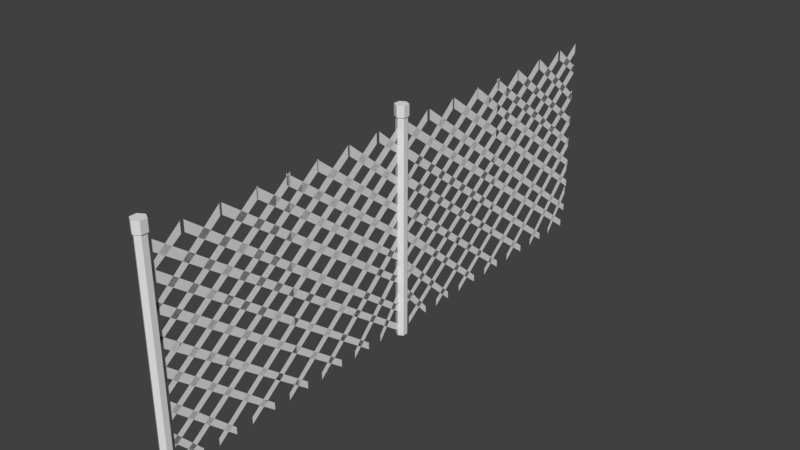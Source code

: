# Source: fence.blend  (saved by Blender 2.78.0; exported with 4.5.12 LTS)
import bpy
from mathutils import Matrix  # noqa: F401  (used for matrix-valued properties, if any)

bpy.ops.wm.read_factory_settings(use_empty=True)
scene = bpy.context.scene
scene.name = 'Scene'

# ---- collections
col_collection_1 = bpy.data.collections.new('Collection 1'); scene.collection.children.link(col_collection_1)

# ---- world
world_world = bpy.data.worlds.new('World'); scene.world = world_world
world_world.color = (0.05088, 0.05088, 0.05088)
world_world.use_sun_shadow = False
world_world.sun_shadow_jitter_overblur = 0.0
world_world.cycles.sampling_method = 'MANUAL'

# ---- meshes
me_cylinder = bpy.data.meshes.new('Cylinder')
me_cylinder.from_pydata([(6.554e-08, -1.899, 3.633), (6.554e-08, -1.899, 3.448), (-6.593e-08, 2.949, 0.02894), (-6.593e-08, 2.949, -0.1015), (6.554e-08, -1.285, 3.633), (6.554e-08, -1.285, 3.448), (-6.593e-08, 3.024, 0.342), (-6.593e-08, 3.024, 0.2116), (6.554e-08, -0.6469, 3.633), (6.554e-08, -0.6469, 3.448), (-6.593e-08, 3.057, 0.8599), (-6.593e-08, 3.057, 0.7294), (6.554e-08, -0.02066, 3.633), (6.554e-08, -0.02066, 3.448), (-6.593e-08, 3.045, 1.293), (-6.593e-08, 3.045, 1.163), (6.554e-08, 0.5453, 3.633), (6.554e-08, 0.5453, 3.448), (-6.593e-08, 3.024, 1.727), (-6.593e-08, 3.024, 1.596), (6.554e-08, 1.159, 3.633), (6.554e-08, 1.159, 3.448), (-6.593e-08, 3.024, 2.172), (-6.593e-08, 3.024, 2.042), (6.554e-08, 1.846, 3.633), (6.554e-08, 1.846, 3.448), (-6.593e-08, 3.024, 2.654), (-6.593e-08, 3.009, 2.524), (6.554e-08, 2.508, 3.633), (6.554e-08, 2.508, 3.448), (-6.593e-08, 3.024, 3.196), (-6.593e-08, 3.024, 3.066), (6.554e-08, -1.947, 3.235), (6.554e-08, -1.947, 3.051), (-6.593e-08, 2.202, 0.02894), (-6.593e-08, 2.202, -0.1015), (6.554e-08, -1.911, 2.729), (6.554e-08, -1.911, 2.545), (-6.593e-08, 1.552, 0.02894), (-6.593e-08, 1.552, -0.1015), (6.554e-08, -1.923, 2.224), (6.554e-08, -1.923, 2.039), (-6.593e-08, 0.7811, 0.02894), (-6.593e-08, 0.7811, -0.1015), (6.554e-08, -1.923, 1.766), (6.554e-08, -1.923, 1.581), (-6.593e-08, 0.07061, 0.02894), (-6.593e-08, 0.07061, -0.1015), (6.554e-08, -1.959, 1.26), (6.554e-08, -1.959, 1.076), (-6.593e-08, -0.7001, 0.02894), (-6.593e-08, -0.7001, -0.1015), (6.554e-08, -1.972, 0.7665), (6.554e-08, -1.972, 0.5819), (-6.593e-08, -1.326, 0.02894), (-6.593e-08, -1.326, -0.1015), (6.554e-08, 3.024, 3.633), (6.554e-08, 3.024, 3.448), (-6.593e-08, -1.784, 0.02894), (-6.593e-08, -1.784, -0.1015), (6.554e-08, 2.45, 3.633), (6.554e-08, 2.45, 3.448), (-6.593e-08, -1.977, 0.342), (-6.593e-08, -1.977, 0.2116), (6.554e-08, 1.812, 3.633), (6.554e-08, 1.812, 3.448), (-6.593e-08, -1.892, 0.8599), (-6.593e-08, -1.892, 0.7294), (6.554e-08, 1.185, 3.633), (6.554e-08, 1.185, 3.448), (-6.593e-08, -1.88, 1.293), (-6.593e-08, -1.88, 1.163), (6.554e-08, 0.6194, 3.633), (6.554e-08, 0.6194, 3.448), (-6.593e-08, -1.892, 1.727), (-6.593e-08, -1.892, 1.596), (6.554e-08, 0.005233, 3.633), (6.554e-08, 0.005233, 3.448), (-6.593e-08, -1.868, 2.172), (-6.593e-08, -1.868, 2.042), (6.554e-08, -0.6812, 3.633), (6.554e-08, -0.6812, 3.448), (-6.593e-08, -1.844, 2.654), (-6.593e-08, -1.844, 2.524), (6.554e-08, -1.344, 3.633), (6.554e-08, -1.344, 3.448), (-6.593e-08, -1.88, 3.196), (-6.593e-08, -1.88, 3.066), (6.554e-08, 3.024, 3.235), (6.554e-08, 3.024, 3.051), (-6.593e-08, -1.037, 0.02894), (-6.593e-08, -1.037, -0.1015), (6.554e-08, 3.024, 2.729), (6.554e-08, 3.024, 2.545), (-6.593e-08, -0.3871, 0.02894), (-6.593e-08, -0.3871, -0.1015), (6.554e-08, 3.024, 2.224), (6.554e-08, 3.024, 2.039), (-6.593e-08, 0.3836, 0.02894), (-6.593e-08, 0.3836, -0.1015), (6.554e-08, 3.024, 1.766), (6.554e-08, 3.024, 1.581), (-6.593e-08, 1.094, 0.02894), (-6.593e-08, 1.094, -0.1015), (6.554e-08, 3.024, 1.26), (6.554e-08, 3.024, 1.076), (-6.593e-08, 1.865, 0.02894), (-6.593e-08, 1.865, -0.1015), (6.554e-08, 3.024, 0.7665), (6.554e-08, 3.024, 0.5819), (-6.593e-08, 2.491, 0.02894), (-6.593e-08, 2.491, -0.1015), (6.554e-08, 3.112, 3.633), (6.554e-08, 3.112, 3.448), (-6.593e-08, 7.96, 0.02894), (-6.593e-08, 7.96, -0.1015), (6.554e-08, 3.727, 3.633), (6.554e-08, 3.727, 3.448), (-6.593e-08, 8.036, 0.342), (-6.593e-08, 8.036, 0.2116), (6.554e-08, 4.365, 3.633), (6.554e-08, 4.365, 3.448), (-6.593e-08, 8.069, 0.8599), (-6.593e-08, 8.069, 0.7294), (6.554e-08, 4.991, 3.633), (6.554e-08, 4.991, 3.448), (-6.593e-08, 8.057, 1.293), (-6.593e-08, 8.057, 1.163), (6.554e-08, 5.557, 3.633), (6.554e-08, 5.557, 3.448), (-6.593e-08, 8.036, 1.727), (-6.593e-08, 8.036, 1.596), (6.554e-08, 6.171, 3.633), (6.554e-08, 6.171, 3.448), (-6.593e-08, 8.036, 2.172), (-6.593e-08, 8.036, 2.042), (6.554e-08, 6.858, 3.633), (6.554e-08, 6.858, 3.448), (-6.593e-08, 8.036, 2.654), (-6.593e-08, 8.021, 2.524), (6.554e-08, 7.52, 3.633), (6.554e-08, 7.52, 3.448), (-6.593e-08, 8.036, 3.196), (-6.593e-08, 8.036, 3.066), (6.554e-08, 3.064, 3.235), (6.554e-08, 3.064, 3.051), (-6.593e-08, 7.214, 0.02894), (-6.593e-08, 7.214, -0.1015), (6.554e-08, 3.1, 2.729), (6.554e-08, 3.1, 2.545), (-6.593e-08, 6.563, 0.02894), (-6.593e-08, 6.563, -0.1015), (6.554e-08, 3.088, 2.224), (6.554e-08, 3.088, 2.039), (-6.593e-08, 5.793, 0.02894), (-6.593e-08, 5.793, -0.1015), (6.554e-08, 3.088, 1.766), (6.554e-08, 3.088, 1.581), (-6.593e-08, 5.082, 0.02894), (-6.593e-08, 5.082, -0.1015), (6.554e-08, 3.052, 1.26), (6.554e-08, 3.052, 1.076), (-6.593e-08, 4.312, 0.02894), (-6.593e-08, 4.312, -0.1015), (6.554e-08, 3.04, 0.7665), (6.554e-08, 3.04, 0.5819), (-6.593e-08, 3.685, 0.02894), (-6.593e-08, 3.685, -0.1015), (6.554e-08, 8.036, 3.633), (6.554e-08, 8.036, 3.448), (-6.593e-08, 3.228, 0.02894), (-6.593e-08, 3.228, -0.1015), (6.554e-08, 7.461, 3.633), (6.554e-08, 7.461, 3.448), (-6.593e-08, 3.035, 0.342), (-6.593e-08, 3.035, 0.2116), (6.554e-08, 6.823, 3.633), (6.554e-08, 6.823, 3.448), (-6.593e-08, 3.119, 0.8599), (-6.593e-08, 3.119, 0.7294), (6.554e-08, 6.197, 3.633), (6.554e-08, 6.197, 3.448), (-6.593e-08, 3.131, 1.293), (-6.593e-08, 3.131, 1.163), (6.554e-08, 5.631, 3.633), (6.554e-08, 5.631, 3.448), (-6.593e-08, 3.119, 1.727), (-6.593e-08, 3.119, 1.596), (6.554e-08, 5.017, 3.633), (6.554e-08, 5.017, 3.448), (-6.593e-08, 3.143, 2.172), (-6.593e-08, 3.143, 2.042), (6.554e-08, 4.33, 3.633), (6.554e-08, 4.33, 3.448), (-6.593e-08, 3.167, 2.654), (-6.593e-08, 3.167, 2.524), (6.554e-08, 3.668, 3.633), (6.554e-08, 3.668, 3.448), (-6.593e-08, 3.131, 3.196), (-6.593e-08, 3.131, 3.066), (6.554e-08, 8.036, 3.235), (6.554e-08, 8.036, 3.051), (-6.593e-08, 3.974, 0.02894), (-6.593e-08, 3.974, -0.1015), (6.554e-08, 8.036, 2.729), (6.554e-08, 8.036, 2.545), (-6.593e-08, 4.625, 0.02894), (-6.593e-08, 4.625, -0.1015), (6.554e-08, 8.036, 2.224), (6.554e-08, 8.036, 2.039), (-6.593e-08, 5.395, 0.02894), (-6.593e-08, 5.395, -0.1015), (6.554e-08, 8.036, 1.766), (6.554e-08, 8.036, 1.581), (-6.593e-08, 6.106, 0.02894), (-6.593e-08, 6.106, -0.1015), (6.554e-08, 8.036, 1.26), (6.554e-08, 8.036, 1.076), (-6.593e-08, 6.876, 0.02894), (-6.593e-08, 6.876, -0.1015), (6.554e-08, 8.036, 0.7665), (6.554e-08, 8.036, 0.5819), (-6.593e-08, 7.503, 0.02894), (-6.593e-08, 7.503, -0.1015), (-1.966e-10, 3.132, -0.1907), (-1.966e-10, 3.132, 3.728), (0.08469, 3.083, -0.1907), (0.08469, 3.083, 3.728), (0.08469, 2.985, -0.1907), (0.08469, 2.985, 3.728), (-8.745e-09, 2.936, -0.1907), (-8.745e-09, 2.936, 3.728), (-0.08469, 2.985, -0.1907), (-0.08469, 2.985, 3.728), (-0.08469, 3.083, -0.1907), (-0.08469, 3.083, 3.728), (4.07e-10, 3.153, 3.728), (0.1033, 3.094, 3.728), (0.1033, 2.974, 3.728), (-1.003e-08, 2.915, 3.728), (-0.1033, 2.974, 3.728), (-0.1033, 3.094, 3.728), (4.07e-10, 3.153, 3.923), (0.1033, 3.094, 3.923), (0.1033, 2.974, 3.923), (-1.003e-08, 2.915, 3.923), (-0.1033, 2.974, 3.923), (-0.1033, 3.094, 3.923), (-1.966e-10, -1.862, -0.1907), (-1.966e-10, -1.862, 3.728), (0.08469, -1.911, -0.1907), (0.08469, -1.911, 3.728), (0.08469, -2.009, -0.1907), (0.08469, -2.009, 3.728), (-8.745e-09, -2.058, -0.1907), (-8.745e-09, -2.058, 3.728), (-0.08469, -2.009, -0.1907), (-0.08469, -2.009, 3.728), (-0.08469, -1.911, -0.1907), (-0.08469, -1.911, 3.728), (4.07e-10, -1.841, 3.728), (0.1033, -1.9, 3.728), (0.1033, -2.02, 3.728), (-1.003e-08, -2.079, 3.728), (-0.1033, -2.02, 3.728), (-0.1033, -1.9, 3.728), (4.07e-10, -1.841, 3.923), (0.1033, -1.9, 3.923), (0.1033, -2.02, 3.923), (-1.003e-08, -2.079, 3.923), (-0.1033, -2.02, 3.923), (-0.1033, -1.9, 3.923)], [], [(0, 1, 3, 2), (4, 5, 7, 6), (8, 9, 11, 10), (12, 13, 15, 14), (16, 17, 19, 18), (20, 21, 23, 22), (24, 25, 27, 26), (28, 29, 31, 30), (32, 33, 35, 34), (36, 37, 39, 38), (40, 41, 43, 42), (44, 45, 47, 46), (48, 49, 51, 50), (52, 53, 55, 54), (56, 58, 59, 57), (60, 62, 63, 61), (64, 66, 67, 65), (68, 70, 71, 69), (72, 74, 75, 73), (76, 78, 79, 77), (80, 82, 83, 81), (84, 86, 87, 85), (88, 90, 91, 89), (92, 94, 95, 93), (96, 98, 99, 97), (100, 102, 103, 101), (104, 106, 107, 105), (108, 110, 111, 109), (112, 113, 115, 114), (116, 117, 119, 118), (120, 121, 123, 122), (124, 125, 127, 126), (128, 129, 131, 130), (132, 133, 135, 134), (136, 137, 139, 138), (140, 141, 143, 142), (144, 145, 147, 146), (148, 149, 151, 150), (152, 153, 155, 154), (156, 157, 159, 158), (160, 161, 163, 162), (164, 165, 167, 166), (168, 170, 171, 169), (172, 174, 175, 173), (176, 178, 179, 177), (180, 182, 183, 181), (184, 186, 187, 185), (188, 190, 191, 189), (192, 194, 195, 193), (196, 198, 199, 197), (200, 202, 203, 201), (204, 206, 207, 205), (208, 210, 211, 209), (212, 214, 215, 213), (216, 218, 219, 217), (220, 222, 223, 221), (224, 225, 227, 226), (226, 227, 229, 228), (228, 229, 231, 230), (230, 231, 233, 232), (229, 227, 237, 238), (232, 233, 235, 234), (234, 235, 225, 224), (236, 241, 247, 242), (235, 233, 240, 241), (227, 225, 236, 237), (231, 229, 238, 239), (225, 235, 241, 236), (233, 231, 239, 240), (243, 242, 247, 246, 245, 244), (240, 239, 245, 246), (238, 237, 243, 244), (241, 240, 246, 247), (239, 238, 244, 245), (237, 236, 242, 243), (248, 249, 251, 250), (250, 251, 253, 252), (252, 253, 255, 254), (254, 255, 257, 256), (253, 251, 261, 262), (256, 257, 259, 258), (258, 259, 249, 248), (260, 265, 271, 266), (259, 257, 264, 265), (251, 249, 260, 261), (255, 253, 262, 263), (249, 259, 265, 260), (257, 255, 263, 264), (267, 266, 271, 270, 269, 268), (264, 263, 269, 270), (262, 261, 267, 268), (265, 264, 270, 271), (263, 262, 268, 269), (261, 260, 266, 267)])
_uv = me_cylinder.uv_layers.new(name='UVMap')
_uv.uv.foreach_set('vector', [0.02294, 0.9741, 0.02294, 0.9741, 0.02294, 0.9741, 0.02294, 0.9741, 0.02294, 0.9741, 0.02294, 0.9741, 0.02294, 0.9741, 0.02294, 0.9741, 0.02294, 0.9741, 0.02294, 0.9741, 0.02294, 0.9741, 0.02294, 0.9741, 0.02294, 0.9741, 0.02294, 0.9741, 0.02294, 0.9741, 0.02294, 0.9741, 0.02294, 0.9741, 0.02294, 0.9741, 0.02294, 0.9741, 0.02294, 0.9741, 0.02294, 0.9741, 0.02294, 0.9741, 0.02294, 0.9741, 0.02294, 0.9741, 0.02294, 0.9741, 0.02294, 0.9741, 0.02294, 0.9741, 0.02294, 0.9741, 0.02294, 0.9741, 0.02294, 0.9741, 0.02294, 0.9741, 0.02294, 0.9741, 0.02294, 0.9741, 0.02294, 0.9741, 0.02294, 0.9741, 0.02294, 0.9741, 0.02294, 0.9741, 0.02294, 0.9741, 0.02294, 0.9741, 0.02294, 0.9741, 0.02294, 0.9741, 0.02294, 0.9741, 0.02294, 0.9741, 0.02294, 0.9741, 0.02294, 0.9741, 0.02294, 0.9741, 0.02294, 0.9741, 0.02294, 0.9741, 0.02294, 0.9741, 0.02294, 0.9741, 0.02294, 0.9741, 0.02294, 0.9741, 0.02294, 0.9741, 0.02294, 0.9741, 0.02294, 0.9741, 0.02294, 0.9741, 0.02294, 0.9741, 0.02294, 0.9741, 0.02294, 0.9741, 0.02294, 0.9741, 0.02294, 0.9741, 0.02294, 0.9741, 0.02294, 0.9741, 0.02294, 0.9741, 0.02294, 0.9741, 0.02294, 0.9741, 0.02294, 0.9741, 0.02294, 0.9741, 0.02294, 0.9741, 0.02294, 0.9741, 0.02294, 0.9741, 0.02294, 0.9741, 0.02294, 0.9741, 0.02294, 0.9741, 0.02294, 0.9741, 0.02294, 0.9741, 0.02294, 0.9741, 0.02294, 0.9741, 0.02294, 0.9741, 0.02294, 0.9741, 0.02294, 0.9741, 0.02294, 0.9741, 0.02294, 0.9741, 0.02294, 0.9741, 0.02294, 0.9741, 0.02294, 0.9741, 0.02294, 0.9741, 0.02294, 0.9741, 0.02294, 0.9741, 0.02294, 0.9741, 0.02294, 0.9741, 0.02294, 0.9741, 0.02294, 0.9741, 0.02294, 0.9741, 0.02294, 0.9741, 0.02294, 0.9741, 0.02294, 0.9741, 0.02294, 0.9741, 0.02294, 0.9741, 0.02294, 0.9741, 0.02294, 0.9741, 0.02294, 0.9741, 0.02294, 0.9741, 0.02294, 0.9741, 0.02294, 0.9741, 0.02294, 0.9741, 0.02294, 0.9741, 0.02294, 0.9741, 0.02294, 0.9741, 0.02294, 0.9741, 0.02294, 0.9741, 0.02294, 0.9741, 0.02294, 0.9741, 0.02294, 0.9741, 0.02294, 0.9741, 0.02294, 0.9741, 0.02294, 0.9741, 0.02294, 0.9741, 0.02294, 0.9741, 0.02294, 0.9741, 0.02294, 0.9741, 0.02294, 0.9741, 0.02294, 0.9741, 0.02294, 0.9741, 0.02294, 0.9741, 0.02294, 0.9741, 0.02294, 0.9741, 0.02294, 0.9741, 0.02294, 0.9741, 0.02294, 0.9741, 0.02294, 0.9741, 0.02294, 0.9741, 0.02294, 0.9741, 0.02294, 0.9741, 0.02294, 0.9741, 0.02294, 0.9741, 0.02294, 0.9741, 0.02294, 0.9741, 0.02294, 0.9741, 0.02294, 0.9741, 0.02294, 0.9741, 0.02294, 0.9741, 0.02294, 0.9741, 0.02294, 0.9741, 0.02294, 0.9741, 0.02294, 0.9741, 0.02294, 0.9741, 0.02294, 0.9741, 0.02294, 0.9741, 0.02294, 0.9741, 0.02294, 0.9741, 0.02294, 0.9741, 0.02294, 0.9741, 0.02294, 0.9741, 0.02294, 0.9741, 0.02294, 0.9741, 0.02294, 0.9741, 0.02294, 0.9741, 0.02294, 0.9741, 0.02294, 0.9741, 0.02294, 0.9741, 0.02294, 0.9741, 0.02294, 0.9741, 0.02294, 0.9741, 0.02294, 0.9741, 0.02294, 0.9741, 0.02294, 0.9741, 0.02294, 0.9741, 0.02294, 0.9741, 0.02294, 0.9741, 0.02294, 0.9741, 0.02294, 0.9741, 0.02294, 0.9741, 0.02294, 0.9741, 0.02294, 0.9741, 0.02294, 0.9741, 0.02294, 0.9741, 0.02294, 0.9741, 0.02294, 0.9741, 0.02294, 0.9741, 0.02294, 0.9741, 0.02294, 0.9741, 0.02294, 0.9741, 0.02294, 0.9741, 0.02294, 0.9741, 0.02294, 0.9741, 0.02294, 0.9741, 0.02294, 0.9741, 0.02294, 0.9741, 0.02294, 0.9741, 0.02294, 0.9741, 0.02294, 0.9741, 0.02294, 0.9741, 0.02294, 0.9741, 0.02294, 0.9741, 0.02294, 0.9741, 0.02294, 0.9741, 0.02294, 0.9741, 0.02294, 0.9741, 0.02294, 0.9741, 0.02294, 0.9741, 0.02294, 0.9741, 0.02294, 0.9741, 0.02294, 0.9741, 0.02294, 0.9741, 0.02294, 0.9741, 0.02294, 0.9741, 0.02294, 0.9741, 0.02294, 0.9741, 0.02294, 0.9741, 0.02294, 0.9741, 0.02294, 0.9741, 0.02294, 0.9741, 0.02294, 0.9741, 0.02294, 0.9741, 0.02294, 0.9741, 0.02294, 0.9741, 0.02294, 0.9741, 0.02294, 0.9741, 0.02294, 0.9741, 0.02294, 0.9741, 0.02294, 0.9741, 0.02294, 0.9741, 0.02294, 0.9741, 0.02189, 0.9775, 0.02189, 0.9775, 0.02189, 0.9775, 0.02189, 0.9775, 0.02189, 0.9775, 0.02189, 0.9775, 0.02189, 0.9775, 0.02189, 0.9775, 0.02189, 0.9775, 0.02189, 0.9775, 0.02189, 0.9775, 0.02189, 0.9775, 0.02189, 0.9775, 0.02189, 0.9775, 0.02189, 0.9775, 0.02189, 0.9775, 0.02189, 0.9775, 0.02189, 0.9775, 0.02189, 0.9775, 0.02189, 0.9775, 0.02189, 0.9775, 0.02189, 0.9775, 0.02189, 0.9775, 0.02189, 0.9775, 0.02189, 0.9775, 0.02189, 0.9775, 0.02189, 0.9775, 0.02189, 0.9775, 0.02189, 0.9775, 0.02189, 0.9775, 0.02189, 0.9775, 0.02189, 0.9775, 0.02189, 0.9775, 0.02189, 0.9775, 0.02189, 0.9775, 0.02189, 0.9775, 0.02189, 0.9775, 0.02189, 0.9775, 0.02189, 0.9775, 0.02189, 0.9775, 0.02189, 0.9775, 0.02189, 0.9775, 0.02189, 0.9775, 0.02189, 0.9775, 0.02189, 0.9775, 0.02189, 0.9775, 0.02189, 0.9775, 0.02189, 0.9775, 0.02189, 0.9775, 0.02189, 0.9775, 0.02189, 0.9775, 0.02189, 0.9775, 0.02189, 0.9775, 0.02189, 0.9775, 0.02189, 0.9775, 0.02189, 0.9775, 0.02189, 0.9775, 0.02189, 0.9775, 0.02189, 0.9775, 0.02189, 0.9775, 0.02189, 0.9775, 0.02189, 0.9775, 0.02189, 0.9775, 0.02189, 0.9775, 0.02189, 0.9775, 0.02189, 0.9775, 0.02189, 0.9775, 0.02189, 0.9775, 0.02189, 0.9775, 0.02189, 0.9775, 0.02189, 0.9775, 0.02189, 0.9775, 0.02189, 0.9775, 0.02189, 0.9775, 0.02189, 0.9775, 0.02189, 0.9775, 0.02189, 0.9775, 0.02189, 0.9775, 0.02189, 0.9775, 0.02189, 0.9775, 0.02189, 0.9775, 0.02189, 0.9775, 0.02189, 0.9775, 0.02189, 0.9775, 0.02189, 0.9775, 0.02189, 0.9775, 0.02189, 0.9775, 0.02189, 0.9775, 0.02189, 0.9775, 0.02189, 0.9775, 0.02189, 0.9775, 0.02189, 0.9775, 0.02189, 0.9775, 0.02189, 0.9775, 0.02189, 0.9775, 0.02189, 0.9775, 0.02189, 0.9775, 0.02189, 0.9775, 0.02189, 0.9775, 0.02189, 0.9775, 0.02189, 0.9775, 0.02189, 0.9775, 0.02189, 0.9775, 0.02189, 0.9775, 0.02189, 0.9775, 0.02189, 0.9775, 0.02189, 0.9775, 0.02189, 0.9775, 0.02189, 0.9775, 0.02189, 0.9775, 0.02189, 0.9775, 0.02189, 0.9775, 0.02189, 0.9775, 0.02189, 0.9775, 0.02189, 0.9775, 0.02189, 0.9775, 0.02189, 0.9775, 0.02189, 0.9775, 0.02189, 0.9775, 0.02189, 0.9775, 0.02189, 0.9775, 0.02189, 0.9775, 0.02189, 0.9775, 0.02189, 0.9775, 0.02189, 0.9775, 0.02189, 0.9775, 0.02189, 0.9775, 0.02189, 0.9775, 0.02189, 0.9775, 0.02189, 0.9775, 0.02189, 0.9775, 0.02189, 0.9775, 0.02189, 0.9775, 0.02189, 0.9775, 0.02189, 0.9775, 0.02189, 0.9775, 0.02189, 0.9775, 0.02189, 0.9775, 0.02189, 0.9775, 0.02189, 0.9775, 0.02189, 0.9775, 0.02189, 0.9775, 0.02189, 0.9775, 0.02189, 0.9775, 0.02189, 0.9775, 0.02189, 0.9775, 0.02189, 0.9775, 0.02189, 0.9775, 0.02189, 0.9775, 0.02189, 0.9775, 0.02189, 0.9775, 0.02189, 0.9775, 0.02189, 0.9775, 0.02189, 0.9775, 0.02189, 0.9775, 0.02189, 0.9775])
me_cylinder.use_remesh_preserve_volume = False
me_cylinder.use_remesh_preserve_attributes = False
me_cylinder.use_mirror_vertex_groups = False
me_cylinder.update()

# ---- objects
ob_cylinder = bpy.data.objects.new('Cylinder', me_cylinder)

# ---- transforms, parenting, visibility, modifiers, constraints
ob_cylinder.location = (0.0, 0.0, 0.0)
ob_cylinder.lineart.crease_threshold = 0.0

# ---- collection membership
col_collection_1.objects.link(ob_cylinder)

# ---- scene / render settings (as saved in the file)
scene.frame_start = 1; scene.frame_end = 250; scene.frame_set(1)
scene.render.engine = 'BLENDER_EEVEE_NEXT'
scene.render.resolution_percentage = 50
scene.render.dither_intensity = 0.0
scene.cycles.use_denoising = False
scene.cycles.samples = 128
scene.cycles.sampling_pattern = 'TABULATED_SOBOL'
scene.cycles.light_sampling_threshold = 0.0
scene.cycles.use_adaptive_sampling = False
scene.cycles.use_light_tree = False
scene.cycles.blur_glossy = 0.0
scene.cycles.sample_clamp_indirect = 0.0
scene.view_settings.view_transform = 'Standard'
bpy.context.view_layer.update()

# ---- added for rendering (the .blend has no active camera and no usable light): camera, sun
cam_auto = bpy.data.cameras.new('AutoCamera')
cam_auto.lens = 50.0
cam_auto.sensor_width = 36.0
cam_auto.clip_end = 1000.0
ob_auto_camera = bpy.data.objects.new('AutoCamera', cam_auto)
scene.collection.objects.link(ob_auto_camera)
ob_auto_camera.location = (10.1332, -9.16514, 9.97255)
ob_auto_camera.rotation_euler = (1.09748, -7.21219e-08, 0.694738)
scene.camera = ob_auto_camera
light_auto_sun = bpy.data.lights.new('AutoSun', 'SUN')
light_auto_sun.energy = 3.0
light_auto_sun.angle = 0.0523599
ob_auto_sun = bpy.data.objects.new('AutoSun', light_auto_sun)
scene.collection.objects.link(ob_auto_sun)
ob_auto_sun.rotation_euler = (0.872665, 0.174533, 0.523599)
bpy.context.view_layer.update()
